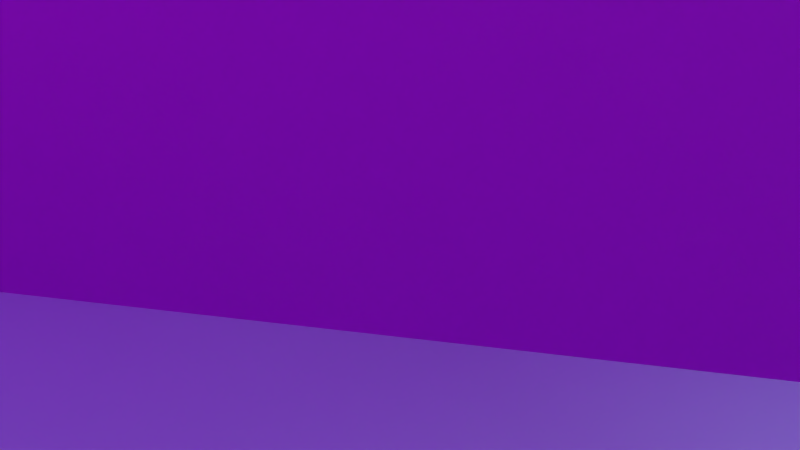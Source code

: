 # Source: CobbleStone12_ConcretePlate12.blend  (saved by Blender 2.76.0; exported with 4.5.12 LTS)
import bpy
from mathutils import Matrix  # noqa: F401  (used for matrix-valued properties, if any)

bpy.ops.wm.read_factory_settings(use_empty=True)
scene = bpy.context.scene
scene.name = 'Scene'

# ---- collections
col_collection_1 = bpy.data.collections.new('Collection 1'); scene.collection.children.link(col_collection_1)

# ---- images (referenced by path relative to the original .blend; pixels are not part of the script)
import os
ASSET_DIR = os.environ.get("B2B_ASSET_DIR", "")  # directory of the original .blend (textures are referenced by path, not embedded)
HERE = os.path.dirname(os.path.abspath(__file__))  # packed textures are extracted next to this script under _unpacked/

def load_image(name, relpath, width, height, colorspace="sRGB"):
    """Load a texture the original file referenced (path relative to the .blend, or extracted next to this script)."""
    p = next((c for c in (os.path.join(HERE, relpath), os.path.join(ASSET_DIR, relpath)) if relpath and os.path.exists(c)), "")
    if p:
        img = bpy.data.images.load(p, check_existing=True)
        img.name = name
    else:  # same state as the original file: an image datablock whose file is absent (Cycles renders it pink)
        img = bpy.data.images.new(name, width, height)
        img.source = "FILE"
        img.filepath = "//" + (relpath or name)
    img.colorspace_settings.name = colorspace
    return img
img_exr = load_image('EXR', 'clear03_EXR.exr', 1024, 1024, 'Linear Rec.709')
img_jpg = load_image('JPG', 'clear03_medium.jpg', 1024, 1024, 'sRGB')
img_cobblestone12_jpg = load_image('Cobblestone12.jpg', 'textures/Cobblestone12.jpg', 1024, 1024, 'sRGB')
img_cobblestone12_spec_jpg = load_image('Cobblestone12_SPEC.jpg', 'textures/Cobblestone12_SPEC.jpg', 1024, 1024, 'Non-Color')
img_cobblestone12_nrm_jpg = load_image('Cobblestone12_NRM.jpg', 'textures/Cobblestone12_NRM.jpg', 1024, 1024, 'Non-Color')
img_cobblestone12_disp_jpg = load_image('Cobblestone12_DISP.jpg', 'textures/Cobblestone12_DISP.jpg', 1024, 1024, 'Non-Color')
img_concreteplates12_jpg = load_image('ConcretePlates12.jpg', 'textures/ConcretePlates12.jpg', 1024, 1024, 'sRGB')
img_concreteplates12_spec_jpg = load_image('ConcretePlates12_SPEC.jpg', 'textures/ConcretePlates12_SPEC.jpg', 1024, 1024, 'Non-Color')
img_concreteplates12_nrm_jpg = load_image('ConcretePlates12_NRM.jpg', 'textures/ConcretePlates12_NRM.jpg', 1024, 1024, 'Non-Color')
img_concreteplates12_disp_jpg = load_image('ConcretePlates12_DISP.jpg', 'textures/ConcretePlates12_DISP.jpg', 1024, 1024, 'Non-Color')

# ---- materials (node trees are filled in below, after node groups)
mat_material_003 = bpy.data.materials.new('Material.003')
mat_material_003.alpha_threshold = 0.0
mat_material_003.roughness = 0.5
mat_material_002 = bpy.data.materials.new('Material.002')
mat_material_002.alpha_threshold = 0.0
mat_material_002.roughness = 0.5

# ---- node groups
ng_rotate_z = bpy.data.node_groups.new('Rotate Z', 'ShaderNodeTree')
_s = ng_rotate_z.interface.new_socket(name='Vector', in_out='OUTPUT', socket_type='NodeSocketVector')
_s.min_value = 0.0
_s.max_value = 0.0
_s = ng_rotate_z.interface.new_socket(name='Vector', in_out='INPUT', socket_type='NodeSocketVector')
_s = ng_rotate_z.interface.new_socket(name='Angle', in_out='INPUT', socket_type='NodeSocketFloat')
_N = ng_rotate_z.nodes; _L = ng_rotate_z.links
n0 = _N.new('ShaderNodeSeparateXYZ'); n0.name = 'Separate XYZ'; n0.location = (-390, 260)
n1 = _N.new('ShaderNodeMath'); n1.name = 'Multiply 3'; n1.location = (0, -30)
n1.hide = True
n1.operation = 'MULTIPLY'
n2 = _N.new('ShaderNodeMath'); n2.name = 'Cosine'; n2.location = (-390, -70)
n2.hide = True
n2.operation = 'COSINE'
n3 = _N.new('NodeGroupInput'); n3.name = 'Group Input'; n3.location = (-630, 195)
n4 = _N.new('ShaderNodeMath'); n4.name = 'Subtract'; n4.location = (160, 90)
n4.hide = True
n4.operation = 'SUBTRACT'
n5 = _N.new('ShaderNodeMath'); n5.name = 'Sine'; n5.location = (-390, 60)
n5.hide = True
n5.operation = 'SINE'
n6 = _N.new('ShaderNodeMath'); n6.name = 'Multiply 1'; n6.location = (0, 130)
n6.hide = True
n6.operation = 'MULTIPLY'
n7 = _N.new('ShaderNodeCombineXYZ'); n7.name = 'Combine XYZ'; n7.location = (350, 280)
n8 = _N.new('ShaderNodeMath'); n8.name = 'Add'; n8.location = (160, -70)
n8.hide = True
n9 = _N.new('ShaderNodeMath'); n9.name = 'Multiply 4'; n9.location = (0, -110)
n9.hide = True
n9.operation = 'MULTIPLY'
n10 = _N.new('NodeGroupOutput'); n10.name = 'Group Output'; n10.location = (580, 275)
n11 = _N.new('ShaderNodeMath'); n11.name = 'Multiply 2'; n11.location = (0, 50)
n11.hide = True
n11.operation = 'MULTIPLY'
_L.new(n3.outputs[0], n0.inputs[0])
_L.new(n3.outputs[1], n5.inputs[0])
_L.new(n3.outputs[1], n2.inputs[0])
_L.new(n2.outputs[0], n6.inputs[0])
_L.new(n0.outputs[0], n6.inputs[1])
_L.new(n5.outputs[0], n11.inputs[0])
_L.new(n0.outputs[1], n11.inputs[1])
_L.new(n6.outputs[0], n4.inputs[0])
_L.new(n11.outputs[0], n4.inputs[1])
_L.new(n4.outputs[0], n7.inputs[0])
_L.new(n5.outputs[0], n1.inputs[0])
_L.new(n0.outputs[0], n1.inputs[1])
_L.new(n2.outputs[0], n9.inputs[0])
_L.new(n0.outputs[1], n9.inputs[1])
_L.new(n1.outputs[0], n8.inputs[0])
_L.new(n9.outputs[0], n8.inputs[1])
_L.new(n8.outputs[0], n7.inputs[1])
_L.new(n0.outputs[2], n7.inputs[2])
_L.new(n7.outputs[0], n10.inputs[0])
n10.is_active_output = True
ng_pro_lighting__skies = bpy.data.node_groups.new('Pro Lighting: Skies', 'ShaderNodeTree')
_s = ng_pro_lighting__skies.interface.new_socket(name='Shader', in_out='OUTPUT', socket_type='NodeSocketShader')
_s = ng_pro_lighting__skies.interface.new_socket(name='Rotation', in_out='INPUT', socket_type='NodeSocketFloat')
_s.subtype = 'ANGLE'
_s = ng_pro_lighting__skies.interface.new_socket(name='Sun', in_out='INPUT', socket_type='NodeSocketFloat')
_s = ng_pro_lighting__skies.interface.new_socket(name='Sky', in_out='INPUT', socket_type='NodeSocketFloat')
_N = ng_pro_lighting__skies.nodes; _L = ng_pro_lighting__skies.links
n0 = _N.new('ShaderNodeMixShader'); n0.name = 'Mix'; n0.location = (520, 0)
n1 = _N.new('ShaderNodeBackground'); n1.name = 'Background 1'; n1.location = (280, 100)
n2 = _N.new('ShaderNodeLightPath'); n2.name = 'Light Path'; n2.location = (280, 400)
n3 = _N.new('ShaderNodeTexCoord'); n3.name = 'Texture Coordinate'; n3.location = (-910, 100)
n4 = _N.new('ShaderNodeGroup'); n4.name = 'Rotate Z'; n4.location = (-670, 0)
n4.node_tree = ng_rotate_z
n5 = _N.new('ShaderNodeTexEnvironment'); n5.name = 'Environment Texture 2-top'; n5.location = (-430, -150)
n5.width = 140
n5.image = img_exr
n6 = _N.new('ShaderNodeMath'); n6.name = 'Add'; n6.location = (50, -290)
n7 = _N.new('NodeGroupOutput'); n7.name = 'Group Output'; n7.location = (760, 0)
n8 = _N.new('ShaderNodeTexEnvironment'); n8.name = 'Environment Texture 1-top'; n8.location = (-430, 100)
n8.width = 140
n8.image = img_jpg
n9 = _N.new('ShaderNodeBackground'); n9.name = 'Background 2'; n9.location = (280, -150)
n10 = _N.new('ShaderNodeMath'); n10.name = 'Multiply'; n10.location = (-190, -290)
n10.operation = 'MULTIPLY'
n11 = _N.new('NodeGroupInput'); n11.name = 'Group Input'; n11.location = (-910, -200)
_L.new(n11.outputs[0], n4.inputs[1])
_L.new(n11.outputs[1], n10.inputs[1])
_L.new(n11.outputs[2], n6.inputs[1])
_L.new(n3.outputs[0], n4.inputs[0])
_L.new(n4.outputs[0], n8.inputs[0])
_L.new(n4.outputs[0], n5.inputs[0])
_L.new(n8.outputs[0], n1.inputs[0])
_L.new(n5.outputs[0], n9.inputs[0])
_L.new(n5.outputs[0], n10.inputs[0])
_L.new(n10.outputs[0], n6.inputs[0])
_L.new(n6.outputs[0], n1.inputs[1])
_L.new(n6.outputs[0], n9.inputs[1])
_L.new(n2.outputs[0], n0.inputs[0])
_L.new(n1.outputs[0], n0.inputs[2])
_L.new(n9.outputs[0], n0.inputs[1])
_L.new(n0.outputs[0], n7.inputs[0])
n7.is_active_output = True

# ---- material node trees
mat_material_003.use_nodes = True; mat_material_003.node_tree.nodes.clear()
_N = mat_material_003.node_tree.nodes; _L = mat_material_003.node_tree.links
n0 = _N.new('ShaderNodeMapping'); n0.name = 'Mapping'; n0.location = (-723, 377)
n0.inputs[3].default_value = (4.0, 8.0, 4.0)
n1 = _N.new('ShaderNodeTexCoord'); n1.name = 'Texture Coordinate'; n1.location = (-1049, 382)
n2 = _N.new('ShaderNodeTexImage'); n2.name = 'Image Texture'; n2.location = (-227, 412)
n2.width = 301
n2.image = img_cobblestone12_jpg
n3 = _N.new('ShaderNodeTexImage'); n3.name = 'Image Texture.002'; n3.location = (-234, 706)
n3.width = 284
n3.image = img_cobblestone12_spec_jpg
n4 = _N.new('ShaderNodeTexImage'); n4.name = 'Image Texture.001'; n4.location = (-236, 131)
n4.width = 292
n4.image = img_cobblestone12_nrm_jpg
n5 = _N.new('ShaderNodeOutputMaterial'); n5.name = 'Material Output'; n5.location = (1367, 345)
n6 = _N.new('ShaderNodeMixShader'); n6.name = 'Mix Shader'; n6.location = (1087, 351)
n7 = _N.new('ShaderNodeTexImage'); n7.name = 'Image Texture.004'; n7.location = (-220, -432)
n7.width = 292
n7.image = img_cobblestone12_disp_jpg
n8 = _N.new('ShaderNodeTexImage'); n8.name = 'Image Texture.003'; n8.location = (-234, -148)
n8.width = 292
n8.image = img_cobblestone12_disp_jpg
n9 = _N.new('ShaderNodeBsdfAnisotropic'); n9.name = 'Glossy BSDF'; n9.location = (734, 240)
n9.distribution = 'GGX'
n9.inputs[1].default_value = 0.4472
n10 = _N.new('ShaderNodeBsdfDiffuse'); n10.name = 'Diffuse BSDF'; n10.location = (722, 392)
n11 = _N.new('ShaderNodeNormalMap'); n11.name = 'Normal Map'; n11.location = (135, 225)
n11.inputs[0].default_value = 2.0
n12 = _N.new('ShaderNodeMix'); n12.name = 'Mix'; n12.location = (294, 391)
n12.width = 308
n12.data_type = 'RGBA'
n12.blend_type = 'MULTIPLY'
n12.inputs[0].default_value = 0.6871
n13 = _N.new('ShaderNodeValToRGB'); n13.name = 'ColorRamp'; n13.location = (275, 644)
while len(n13.color_ramp.elements) > 1: n13.color_ramp.elements.remove(n13.color_ramp.elements[-1])
n13.color_ramp.elements[0].position = 0.0; n13.color_ramp.elements[0].color = (0.0, 0.0, 0.0, 1.0)
_e = n13.color_ramp.elements.new(1.0); _e.color = (1.0, 1.0, 1.0, 1.0)
n14 = _N.new('ShaderNodeBump'); n14.name = 'Bump'; n14.location = (433, 158)
n14.inputs[1].default_value = 0.1
n14.inputs[2].default_value = 1.0
_L.new(n10.outputs[0], n6.inputs[1])
_L.new(n0.outputs[0], n2.inputs[0])
_L.new(n6.outputs[0], n5.inputs[0])
_L.new(n9.outputs[0], n6.inputs[2])
_L.new(n0.outputs[0], n4.inputs[0])
_L.new(n4.outputs[0], n11.inputs[1])
_L.new(n0.outputs[0], n3.inputs[0])
_L.new(n1.outputs[2], n0.inputs[0])
_L.new(n3.outputs[0], n13.inputs[0])
_L.new(n13.outputs[0], n6.inputs[0])
_L.new(n0.outputs[0], n8.inputs[0])
_L.new(n14.outputs[0], n9.inputs[4])
_L.new(n14.outputs[0], n10.inputs[2])
_L.new(n11.outputs[0], n14.inputs[4])
_L.new(n8.outputs[0], n14.inputs[3])
_L.new(n0.outputs[0], n7.inputs[0])
_L.new(n7.outputs[0], n12.inputs[7])
_L.new(n2.outputs[0], n12.inputs[6])
_L.new(n12.outputs[2], n10.inputs[0])
n5.is_active_output = True
mat_material_002.use_nodes = True; mat_material_002.node_tree.nodes.clear()
_N = mat_material_002.node_tree.nodes; _L = mat_material_002.node_tree.links
n0 = _N.new('ShaderNodeMapping'); n0.name = 'Mapping'; n0.location = (-723, 377)
n1 = _N.new('ShaderNodeTexCoord'); n1.name = 'Texture Coordinate'; n1.location = (-1049, 382)
n2 = _N.new('ShaderNodeTexImage'); n2.name = 'Image Texture'; n2.location = (-227, 412)
n2.width = 301
n2.image = img_concreteplates12_jpg
n3 = _N.new('ShaderNodeTexImage'); n3.name = 'Image Texture.002'; n3.location = (-234, 706)
n3.width = 284
n3.image = img_concreteplates12_spec_jpg
n4 = _N.new('ShaderNodeValToRGB'); n4.name = 'ColorRamp'; n4.location = (249, 670)
while len(n4.color_ramp.elements) > 1: n4.color_ramp.elements.remove(n4.color_ramp.elements[-1])
n4.color_ramp.elements[0].position = 0.0; n4.color_ramp.elements[0].color = (0.0, 0.0, 0.0, 1.0)
_e = n4.color_ramp.elements.new(1.0); _e.color = (0.1096, 0.1096, 0.1096, 1.0)
n5 = _N.new('ShaderNodeNormalMap'); n5.name = 'Normal Map'; n5.location = (127, 220)
n5.inputs[0].default_value = 2.0
n6 = _N.new('ShaderNodeTexImage'); n6.name = 'Image Texture.001'; n6.location = (-236, 131)
n6.width = 292
n6.image = img_concreteplates12_nrm_jpg
n7 = _N.new('ShaderNodeOutputMaterial'); n7.name = 'Material Output'; n7.location = (1367, 345)
n8 = _N.new('ShaderNodeMixShader'); n8.name = 'Mix Shader'; n8.location = (1087, 351)
n9 = _N.new('ShaderNodeBump'); n9.name = 'Bump'; n9.location = (416, 182)
n9.inputs[1].default_value = 0.1
n9.inputs[2].default_value = 1.0
n10 = _N.new('ShaderNodeBsdfDiffuse'); n10.name = 'Diffuse BSDF'; n10.location = (627, 396)
n11 = _N.new('ShaderNodeBsdfAnisotropic'); n11.name = 'Glossy BSDF'; n11.location = (656, 250)
n11.distribution = 'GGX'
n11.inputs[1].default_value = 0.4472
n12 = _N.new('ShaderNodeMix'); n12.name = 'Mix'; n12.location = (361, 407)
n12.data_type = 'RGBA'
n12.blend_type = 'MULTIPLY'
n12.inputs[0].default_value = 0.01818
n13 = _N.new('ShaderNodeTexImage'); n13.name = 'Image Texture.004'; n13.location = (-220, -432)
n13.width = 292
n13.image = img_concreteplates12_disp_jpg
n14 = _N.new('ShaderNodeTexImage'); n14.name = 'Image Texture.003'; n14.location = (-234, -148)
n14.width = 292
n14.image = img_concreteplates12_disp_jpg
_L.new(n10.outputs[0], n8.inputs[1])
_L.new(n2.outputs[0], n12.inputs[6])
_L.new(n0.outputs[0], n2.inputs[0])
_L.new(n8.outputs[0], n7.inputs[0])
_L.new(n11.outputs[0], n8.inputs[2])
_L.new(n0.outputs[0], n6.inputs[0])
_L.new(n6.outputs[0], n5.inputs[1])
_L.new(n0.outputs[0], n3.inputs[0])
_L.new(n1.outputs[2], n0.inputs[0])
_L.new(n3.outputs[0], n4.inputs[0])
_L.new(n4.outputs[0], n8.inputs[0])
_L.new(n0.outputs[0], n14.inputs[0])
_L.new(n9.outputs[0], n11.inputs[4])
_L.new(n9.outputs[0], n10.inputs[2])
_L.new(n5.outputs[0], n9.inputs[4])
_L.new(n14.outputs[0], n9.inputs[3])
_L.new(n12.outputs[2], n10.inputs[0])
_L.new(n0.outputs[0], n13.inputs[0])
_L.new(n13.outputs[0], n12.inputs[7])
n7.is_active_output = True

# ---- world
world_world = bpy.data.worlds.new('World'); scene.world = world_world
world_world.use_nodes = True; world_world.node_tree.nodes.clear()
_N = world_world.node_tree.nodes; _L = world_world.node_tree.links
n0 = _N.new('ShaderNodeOutputWorld'); n0.name = 'World Output'; n0.location = (300, 300)
n1 = _N.new('ShaderNodeBackground'); n1.name = 'Background'; n1.location = (10, 300)
n1.inputs[1].default_value = 7.9
n2 = _N.new('ShaderNodeTexSky'); n2.name = 'Sky Texture'; n2.location = (-180, 300)
n2.sky_type = 'HOSEK_WILKIE'
n2.sun_elevation = 1.571
n3 = _N.new('ShaderNodeGroup'); n3.name = 'Pro Lighting: Skies'; n3.location = (10, 100)
n3.node_tree = ng_pro_lighting__skies
n3.inputs[0].default_value = 3.142
n3.inputs[1].default_value = 1.3
n3.inputs[2].default_value = 0.8
_L.new(n2.outputs[0], n1.inputs[0])
_L.new(n1.outputs[0], n0.inputs[0])
n0.is_active_output = True
world_world.color = (0.05088, 0.05088, 0.05088)
world_world.use_sun_shadow = False
world_world.sun_shadow_jitter_overblur = 0.0
world_world.cycles.sampling_method = 'NONE'
world_world.cycles.sample_map_resolution = 256

# ---- cameras
cam_camera = bpy.data.cameras.new('Camera')
cam_camera.clip_end = 100.0
cam_camera.lens = 35.0
cam_camera.sensor_width = 32.0
cam_camera.sensor_height = 18.0
cam_camera.ortho_scale = 7.314
cam_camera.dof.focus_distance = 0.0

# ---- meshes
me_plane_001 = bpy.data.meshes.new('Plane.001')
me_plane_001.from_pydata([(-45.46, 12.0, -3.02e-06), (-5.462, 12.0, -3.02e-06), (-45.46, -28.0, 3.02e-06), (-5.462, -28.0, 3.02e-06), (-5.462, 12.0, -3.02e-06), (34.54, 12.0, -3.02e-06), (-5.462, -28.0, 3.02e-06), (34.54, -28.0, 3.02e-06), (34.54, 12.0, -3.02e-06), (74.54, 12.0, -3.02e-06), (34.54, -28.0, 3.02e-06), (74.54, -28.0, 3.02e-06), (74.54, 12.0, -3.02e-06), (114.5, 12.0, -3.02e-06), (74.54, -28.0, 3.02e-06), (114.5, -28.0, 3.02e-06), (114.5, 12.0, -3.02e-06), (154.5, 12.0, -3.02e-06), (114.5, -28.0, 3.02e-06), (154.5, -28.0, 3.02e-06)], [], [(0, 1, 3, 2), (4, 5, 7, 6), (8, 9, 11, 10), (12, 13, 15, 14), (16, 17, 19, 18)])
_uv = me_plane_001.uv_layers.new(name='UVMap')
_uv.uv.foreach_set('vector', [0.0001, 9.998e-05, 0.9999, 9.998e-05, 0.9999, 0.9999, 9.998e-05, 0.9999, 0.0001, 9.998e-05, 0.9999, 9.998e-05, 0.9999, 0.9999, 9.998e-05, 0.9999, 0.0001, 9.998e-05, 0.9999, 9.998e-05, 0.9999, 0.9999, 9.998e-05, 0.9999, 0.0001, 9.998e-05, 0.9999, 9.998e-05, 0.9999, 0.9999, 9.998e-05, 0.9999, 0.0001, 9.998e-05, 0.9999, 9.998e-05, 0.9999, 0.9999, 9.998e-05, 0.9999])
me_plane_001.materials.append(mat_material_003)
me_plane_001.use_remesh_preserve_volume = False
me_plane_001.use_remesh_preserve_attributes = False
me_plane_001.use_mirror_vertex_groups = False
me_plane_001.update()
me_plane = bpy.data.meshes.new('Plane')
me_plane.from_pydata([(-46.07, 2.0, -0.09927), (-26.07, 2.0, -0.09927), (-46.07, 2.0, 19.9), (-26.07, 2.0, 19.9), (-26.07, 2.0, -0.09927), (-6.065, 2.0, -0.09927), (-26.07, 2.0, 19.9), (-6.065, 2.0, 19.9), (-6.065, 2.0, -0.09927), (13.93, 2.0, -0.09927), (-6.065, 2.0, 19.9), (13.93, 2.0, 19.9), (13.93, 2.0, -0.09927), (33.93, 2.0, -0.09927), (13.93, 2.0, 19.9), (33.93, 2.0, 19.9), (33.93, 2.0, -0.09927), (53.93, 2.0, -0.09927), (33.93, 2.0, 19.9), (53.93, 2.0, 19.9)], [], [(0, 1, 3, 2), (4, 5, 7, 6), (8, 9, 11, 10), (12, 13, 15, 14), (16, 17, 19, 18)])
_uv = me_plane.uv_layers.new(name='UVMap')
_uv.uv.foreach_set('vector', [0.0001, 9.998e-05, 0.9999, 9.998e-05, 0.9999, 0.9999, 9.998e-05, 0.9999, 0.0001, 9.998e-05, 0.9999, 9.998e-05, 0.9999, 0.9999, 9.998e-05, 0.9999, 0.0001, 9.998e-05, 0.9999, 9.998e-05, 0.9999, 0.9999, 9.998e-05, 0.9999, 0.0001, 9.998e-05, 0.9999, 9.998e-05, 0.9999, 0.9999, 9.998e-05, 0.9999, 0.0001, 9.998e-05, 0.9999, 9.998e-05, 0.9999, 0.9999, 9.998e-05, 0.9999])
me_plane.materials.append(mat_material_002)
me_plane.use_remesh_preserve_volume = False
me_plane.use_remesh_preserve_attributes = False
me_plane.use_mirror_vertex_groups = False
me_plane.update()

# ---- objects
ob_root_wall_tile_05 = bpy.data.objects.new('Root_Wall_Tile_05', None)
ob_plane_001 = bpy.data.objects.new('Plane.001', me_plane_001)
ob_place03 = bpy.data.objects.new('Place03', None)
ob_place02 = bpy.data.objects.new('Place02', None)
ob_place01 = bpy.data.objects.new('Place01', None)
ob_plane = bpy.data.objects.new('Plane', me_plane)
ob_camera = bpy.data.objects.new('Camera', cam_camera)

# ---- transforms, parenting, visibility, modifiers, constraints
ob_root_wall_tile_05.location = (0.0, 0.0, 0.0)
ob_root_wall_tile_05.empty_image_offset = (0.0, 0.0)
ob_root_wall_tile_05.lineart.crease_threshold = 0.0
ob_plane_001.parent = ob_root_wall_tile_05
ob_plane_001.location = (0.0, 0.0, 0.0)
ob_plane_001.lineart.crease_threshold = 0.0
ob_place03.parent = ob_root_wall_tile_05
ob_place03.location = (-1.83, -5.985e-05, 3.604)
ob_place03.empty_image_offset = (0.0, 0.0)
ob_place03.lineart.crease_threshold = 0.0
ob_place02.parent = ob_root_wall_tile_05
ob_place02.location = (0.8402, -7.939e-05, 1.823)
ob_place02.empty_image_offset = (0.0, 0.0)
ob_place02.lineart.crease_threshold = 0.0
ob_place01.parent = ob_root_wall_tile_05
ob_place01.location = (-3.946, -8.555e-05, 2.097)
ob_place01.empty_image_offset = (0.0, 0.0)
ob_place01.lineart.crease_threshold = 0.0
ob_plane.parent = ob_root_wall_tile_05
ob_plane.location = (0.0, 0.0, 0.0)
ob_plane.lineart.crease_threshold = 0.0
ob_camera.location = (6.383, -8.782, 2.687)
ob_camera.rotation_euler = (1.487, 0.01197, 0.5321)
ob_camera.scale = (1.0, 1.0, 1.0)
ob_camera.lock_rotations_4d = False
ob_camera.empty_display_type = 'ARROWS'
ob_camera.color = (0.0, 0.0, 0.0, 0.0)
ob_camera.display_type = 'WIRE'
ob_camera.lineart.crease_threshold = 0.0

# ---- collection membership
col_collection_1.objects.link(ob_root_wall_tile_05)
col_collection_1.objects.link(ob_plane_001)
col_collection_1.objects.link(ob_place03)
col_collection_1.objects.link(ob_place02)
col_collection_1.objects.link(ob_place01)
col_collection_1.objects.link(ob_plane)
col_collection_1.objects.link(ob_camera)

# ---- scene / render settings (as saved in the file)
scene.camera = ob_camera
scene.frame_start = 1; scene.frame_end = 250; scene.frame_set(2)
scene.render.engine = 'CYCLES'
scene.render.resolution_percentage = 50
scene.render.dither_intensity = 0.0
scene.cycles.use_denoising = False
scene.cycles.samples = 10
scene.cycles.sampling_pattern = 'TABULATED_SOBOL'
scene.cycles.light_sampling_threshold = 0.0
scene.cycles.use_adaptive_sampling = False
scene.cycles.use_light_tree = False
scene.cycles.blur_glossy = 0.0
scene.cycles.pixel_filter_type = 'GAUSSIAN'
scene.cycles.sample_clamp_indirect = 0.0
scene.view_settings.view_transform = 'Standard'
bpy.context.view_layer.update()
